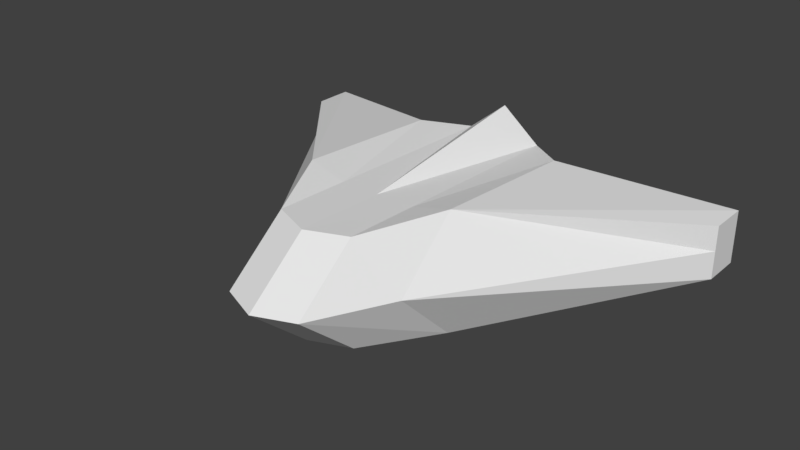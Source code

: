 # Source: ship.blend  (saved by Blender 2.79.0; exported with 4.5.12 LTS)
import bpy
from mathutils import Matrix  # noqa: F401  (used for matrix-valued properties, if any)

bpy.ops.wm.read_factory_settings(use_empty=True)
scene = bpy.context.scene
scene.name = 'Scene'

# ---- collections
col_collection_1 = bpy.data.collections.new('Collection 1'); scene.collection.children.link(col_collection_1)

# ---- materials (node trees are filled in below, after node groups)
mat_ship = bpy.data.materials.new('ship')
mat_ship.alpha_threshold = 0.0
mat_ship.use_transparent_shadow = False
mat_ship.roughness = 0.5

# ---- material node trees

# ---- world
world_world = bpy.data.worlds.new('World'); scene.world = world_world
world_world.color = (0.05088, 0.05088, 0.05088)
world_world.use_sun_shadow = False
world_world.sun_shadow_jitter_overblur = 0.0
world_world.cycles.sampling_method = 'MANUAL'

# ---- meshes
me_plane = bpy.data.meshes.new('Plane')
me_plane.from_pydata([(-1.0, 1.0, -0.1617), (-3.0, 1.25, 0.144), (-1.0, -1.0, -0.2827), (-3.0, 1.75, 0.144), (-0.5, -2.0, -0.1927), (-1.0, -1.0, 1.244), (-1.0, 1.0, 1.123), (-3.0, 1.25, 0.8174), (-3.0, 1.75, 0.8174), (-0.5, -2.0, 1.154), (-1.0, -1.8, 0.5), (-0.5, -2.8, 0.5), (-3.0, 1.25, 0.5), (-3.0, 1.75, 0.5), (-1.0, 0.7, 0.5), (-0.5, 1.4, 1.047), (-0.5, 1.1, 0.5), (-0.5, 1.4, -0.08598), (0.0, -2.2, -0.1927), (1.0, 1.0, -0.1617), (3.0, 1.25, 0.144), (1.0, -1.0, -0.2827), (0.0, 1.4, -0.08598), (3.0, 1.75, 0.144), (0.5, -2.0, -0.1927), (1.0, -1.0, 1.244), (0.0, -2.2, 1.154), (1.0, 1.0, 1.123), (0.0, 1.4, 1.451), (3.0, 1.25, 0.8174), (3.0, 1.75, 0.8174), (0.5, -2.0, 1.154), (1.0, -1.8, 0.5), (0.5, -2.8, 0.5), (3.0, 1.25, 0.5), (3.0, 1.75, 0.5), (1.0, 0.7, 0.5), (0.0, 1.1, 0.5), (0.0, -3.0, 0.5), (0.5, 1.4, 1.047), (0.5, 1.1, 0.5), (0.5, 1.4, -0.08598), (0.0, -1.022, 1.119), (-0.5, -1.02, 1.123), (0.5, -1.02, 1.123)], [], [(0, 17, 4, 2), (2, 1, 3, 0), (13, 12, 7, 8), (12, 10, 5, 7), (6, 5, 43, 15), (5, 6, 8, 7), (10, 11, 9, 5), (14, 13, 8, 6), (16, 14, 6, 15), (11, 38, 26, 9), (4, 18, 38, 11), (17, 0, 14, 16), (0, 3, 13, 14), (2, 4, 11, 10), (1, 2, 10, 12), (3, 1, 12, 13), (22, 17, 16, 37), (37, 16, 15, 28), (15, 43, 42, 28), (4, 17, 22, 18), (19, 21, 24, 41), (21, 19, 23, 20), (35, 30, 29, 34), (34, 29, 25, 32), (27, 39, 44, 25), (25, 29, 30, 27), (32, 25, 31, 33), (36, 27, 30, 35), (40, 39, 27, 36), (33, 31, 26, 38), (24, 33, 38, 18), (41, 40, 36, 19), (19, 36, 35, 23), (21, 32, 33, 24), (20, 34, 32, 21), (23, 35, 34, 20), (22, 37, 40, 41), (37, 28, 39, 40), (39, 28, 42, 44), (24, 18, 22, 41), (25, 44, 31), (43, 5, 9), (42, 43, 9, 26), (44, 42, 26, 31)])
_uv = me_plane.uv_layers.new(name='UVMap')
_uv.uv.foreach_set('vector', [0.2487, 0.06012, 0.3038, 0.01636, 0.3038, 0.3873, 0.2477, 0.2786, 0.2477, 0.2786, 0.05076, 0.05013, 0.04002, 0.0001932, 0.2487, 0.06012, 0.0001928, 0.7682, 0.01814, 0.7168, 0.04793, 0.731, 0.03284, 0.7796, 0.01814, 0.7168, 0.2209, 0.4094, 0.2565, 0.5138, 0.04793, 0.731, 0.2448, 0.734, 0.2565, 0.5138, 0.3131, 0.5155, 0.2976, 0.7814, 0.2565, 0.5138, 0.2448, 0.734, 0.03284, 0.7796, 0.04793, 0.731, 0.7168, 0.1061, 0.7992, 0.0169, 0.803, 0.1243, 0.7404, 0.2229, 0.2164, 0.9062, 0.0009917, 0.9081, 0.0001928, 0.8757, 0.2171, 0.8392, 0.2849, 0.9048, 0.2164, 0.9062, 0.2171, 0.8392, 0.2869, 0.8311, 0.7992, 0.0169, 0.8558, 0.0001928, 0.8535, 0.1069, 0.803, 0.1243, 0.7773, 0.8732, 0.8314, 0.889, 0.8314, 0.9998, 0.7773, 0.984, 0.2886, 0.9823, 0.2189, 0.9767, 0.2164, 0.9062, 0.2849, 0.9048, 0.2189, 0.9767, 0.0008176, 0.9444, 0.0009917, 0.9081, 0.2164, 0.9062, 0.6967, 0.7879, 0.7773, 0.8732, 0.7773, 0.984, 0.6911, 0.9049, 0.05076, 0.05013, 0.2477, 0.2786, 0.2037, 0.3826, 0.01749, 0.0651, 0.04002, 0.0001932, 0.05076, 0.05013, 0.01749, 0.0651, 0.0001928, 0.01125, 0.3455, 0.9814, 0.2886, 0.9823, 0.2849, 0.9048, 0.3455, 0.9041, 0.3455, 0.9041, 0.2849, 0.9048, 0.2869, 0.8311, 0.3455, 0.7879, 0.2976, 0.7814, 0.3131, 0.5155, 0.3681, 0.5184, 0.3681, 0.7875, 0.3038, 0.3873, 0.3038, 0.01636, 0.3583, 0.01636, 0.3583, 0.4091, 0.4678, 0.06012, 0.4689, 0.2786, 0.4128, 0.3873, 0.4128, 0.01636, 0.4689, 0.2786, 0.4678, 0.06012, 0.6766, 0.0001928, 0.6658, 0.05013, 0.7359, 0.7682, 0.7033, 0.7796, 0.6882, 0.731, 0.718, 0.7168, 0.718, 0.7168, 0.6882, 0.731, 0.4796, 0.5138, 0.5152, 0.4094, 0.4913, 0.734, 0.4385, 0.7814, 0.423, 0.5155, 0.4796, 0.5138, 0.4796, 0.5138, 0.6882, 0.731, 0.7033, 0.7796, 0.4913, 0.734, 0.9902, 0.1119, 0.9616, 0.2276, 0.9033, 0.1264, 0.9117, 0.01929, 0.4745, 0.9062, 0.4738, 0.8392, 0.6907, 0.8757, 0.6899, 0.9081, 0.4061, 0.9048, 0.404, 0.8311, 0.4738, 0.8392, 0.4745, 0.9062, 0.9117, 0.01929, 0.9033, 0.1264, 0.8535, 0.1069, 0.8558, 0.0001928, 0.8855, 0.8732, 0.8855, 0.984, 0.8314, 0.9998, 0.8314, 0.889, 0.4023, 0.9823, 0.4061, 0.9048, 0.4745, 0.9062, 0.472, 0.9767, 0.472, 0.9767, 0.4745, 0.9062, 0.6899, 0.9081, 0.6901, 0.9444, 0.9661, 0.7879, 0.9717, 0.9049, 0.8855, 0.984, 0.8855, 0.8732, 0.6658, 0.05013, 0.6991, 0.0651, 0.5129, 0.3826, 0.4689, 0.2786, 0.6766, 0.0001928, 0.7164, 0.01125, 0.6991, 0.0651, 0.6658, 0.05013, 0.3455, 0.9814, 0.3455, 0.9041, 0.4061, 0.9048, 0.4023, 0.9823, 0.3455, 0.9041, 0.3455, 0.7879, 0.404, 0.8311, 0.4061, 0.9048, 0.4385, 0.7814, 0.3681, 0.7875, 0.3681, 0.5184, 0.423, 0.5155, 0.4128, 0.3873, 0.3583, 0.4091, 0.3583, 0.01636, 0.4128, 0.01636, 0.9616, 0.2276, 0.9055, 0.228, 0.9033, 0.1264, 0.7965, 0.2257, 0.7404, 0.2229, 0.803, 0.1243, 0.851, 0.228, 0.7965, 0.2257, 0.803, 0.1243, 0.8535, 0.1069, 0.9055, 0.228, 0.851, 0.228, 0.8535, 0.1069, 0.9033, 0.1264])
me_plane.materials.append(mat_ship)
me_plane.use_remesh_preserve_volume = False
me_plane.use_remesh_preserve_attributes = False
me_plane.use_mirror_vertex_groups = False
me_plane.update()

# ---- objects
ob_plane = bpy.data.objects.new('Plane', me_plane)

# ---- transforms, parenting, visibility, modifiers, constraints
ob_plane.location = (0.0, 0.0, 0.0)
ob_plane.lineart.crease_threshold = 0.0

# ---- collection membership
col_collection_1.objects.link(ob_plane)

# ---- scene / render settings (as saved in the file)
scene.frame_start = 1; scene.frame_end = 250; scene.frame_set(1)
scene.render.engine = 'BLENDER_EEVEE_NEXT'
scene.render.resolution_percentage = 50
scene.render.dither_intensity = 0.0
scene.cycles.use_denoising = False
scene.cycles.samples = 128
scene.cycles.sampling_pattern = 'TABULATED_SOBOL'
scene.cycles.use_adaptive_sampling = False
scene.cycles.use_light_tree = False
scene.cycles.blur_glossy = 0.0
scene.cycles.sample_clamp_indirect = 0.0
scene.view_settings.view_transform = 'Standard'
bpy.context.view_layer.update()

# ---- added for rendering (the .blend has no active camera and no usable light): camera, sun
cam_auto = bpy.data.cameras.new('AutoCamera')
cam_auto.lens = 50.0
cam_auto.sensor_width = 36.0
cam_auto.clip_end = 1000.0
ob_auto_camera = bpy.data.objects.new('AutoCamera', cam_auto)
scene.collection.objects.link(ob_auto_camera)
ob_auto_camera.location = (7.25988, -9.33685, 6.39224)
ob_auto_camera.rotation_euler = (1.09748, -7.21219e-08, 0.694738)
scene.camera = ob_auto_camera
light_auto_sun = bpy.data.lights.new('AutoSun', 'SUN')
light_auto_sun.energy = 3.0
light_auto_sun.angle = 0.0523599
ob_auto_sun = bpy.data.objects.new('AutoSun', light_auto_sun)
scene.collection.objects.link(ob_auto_sun)
ob_auto_sun.rotation_euler = (0.872665, 0.174533, 0.523599)
bpy.context.view_layer.update()
